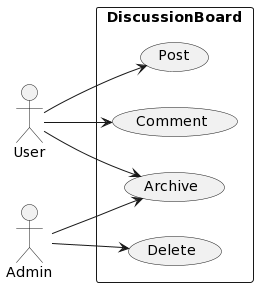

The diagram above was rendered by PlantUML. Its source (embedded in the PNG):
@startuml
left to right direction
actor "User" as fc
actor "Admin" as fs
rectangle DiscussionBoard{
  usecase "Post" as DB1
  usecase "Comment" as DB2
  usecase "Archive" as DB3
  usecase "Delete" as DB4
}
fc --> DB1
fc --> DB2
fc --> DB3
fs --> DB3
fs --> DB4
@enduml